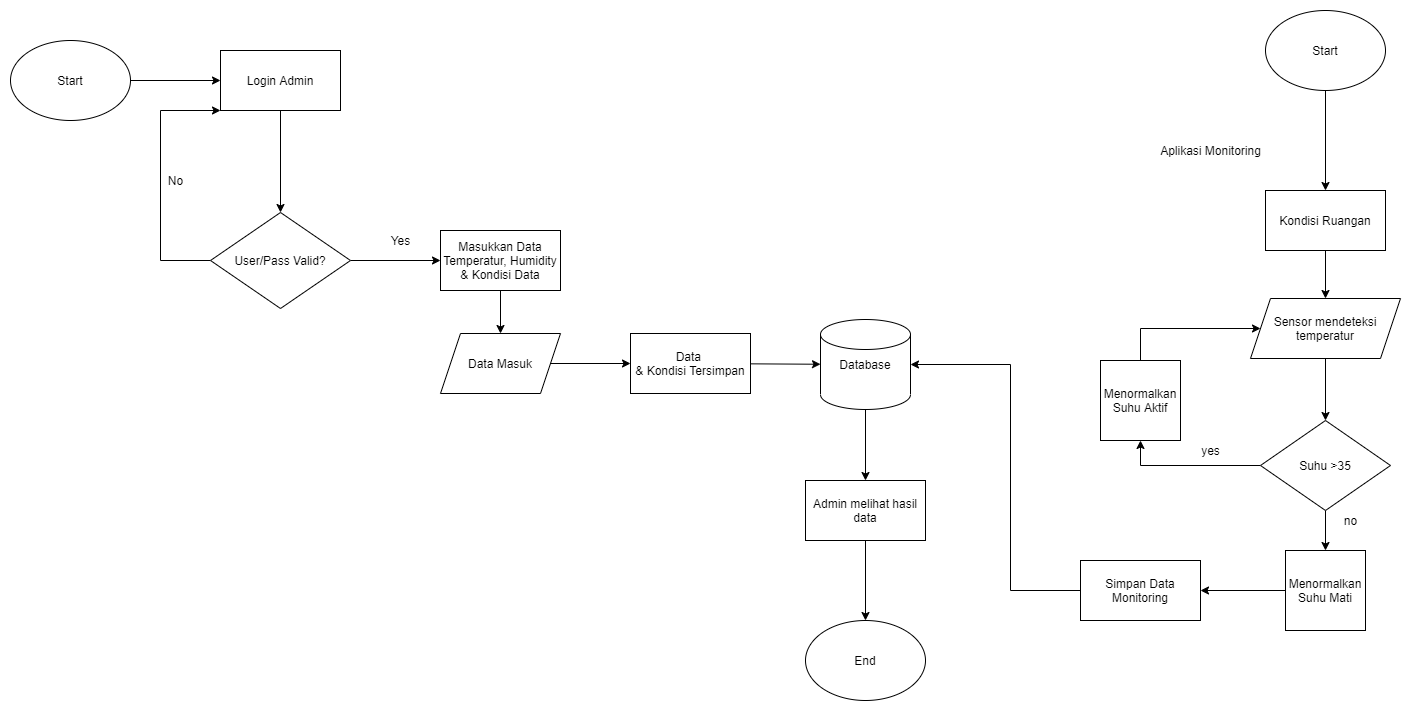

The diagram above was exported from draw.io. Its source (the exported page's mxGraphModel, read from the mxfile embedded in the PNG):
<mxGraphModel dx="2190" dy="600" grid="1" gridSize="10" guides="1" tooltips="1" connect="1" arrows="1" fold="1" page="1" pageScale="1" pageWidth="1169" pageHeight="827" math="0" shadow="0">
  <root>
    <mxCell id="UGdpqEfQkpxfO3y4kXX_-0" />
    <mxCell id="UGdpqEfQkpxfO3y4kXX_-1" parent="UGdpqEfQkpxfO3y4kXX_-0" />
    <mxCell id="UGdpqEfQkpxfO3y4kXX_-10" value="" style="edgeStyle=none;rounded=0;orthogonalLoop=1;jettySize=auto;html=1;" edge="1" parent="UGdpqEfQkpxfO3y4kXX_-1" source="UGdpqEfQkpxfO3y4kXX_-2" target="UGdpqEfQkpxfO3y4kXX_-3">
      <mxGeometry relative="1" as="geometry" />
    </mxCell>
    <mxCell id="UGdpqEfQkpxfO3y4kXX_-2" value="Start" style="ellipse;whiteSpace=wrap;html=1;" vertex="1" parent="UGdpqEfQkpxfO3y4kXX_-1">
      <mxGeometry x="-440" y="60" width="120" height="80" as="geometry" />
    </mxCell>
    <mxCell id="UGdpqEfQkpxfO3y4kXX_-11" value="" style="edgeStyle=none;rounded=0;orthogonalLoop=1;jettySize=auto;html=1;" edge="1" parent="UGdpqEfQkpxfO3y4kXX_-1" source="UGdpqEfQkpxfO3y4kXX_-3" target="UGdpqEfQkpxfO3y4kXX_-7">
      <mxGeometry relative="1" as="geometry" />
    </mxCell>
    <mxCell id="UGdpqEfQkpxfO3y4kXX_-3" value="Login Admin" style="rounded=0;whiteSpace=wrap;html=1;" vertex="1" parent="UGdpqEfQkpxfO3y4kXX_-1">
      <mxGeometry x="-230" y="70" width="120" height="60" as="geometry" />
    </mxCell>
    <mxCell id="UGdpqEfQkpxfO3y4kXX_-17" style="edgeStyle=none;rounded=0;orthogonalLoop=1;jettySize=auto;html=1;entryX=0;entryY=0.5;entryDx=0;entryDy=0;" edge="1" parent="UGdpqEfQkpxfO3y4kXX_-1" source="UGdpqEfQkpxfO3y4kXX_-5" target="UGdpqEfQkpxfO3y4kXX_-18">
      <mxGeometry relative="1" as="geometry" />
    </mxCell>
    <mxCell id="UGdpqEfQkpxfO3y4kXX_-5" value="Data Masuk" style="shape=parallelogram;perimeter=parallelogramPerimeter;whiteSpace=wrap;html=1;fixedSize=1;" vertex="1" parent="UGdpqEfQkpxfO3y4kXX_-1">
      <mxGeometry x="-10" y="353" width="120" height="60" as="geometry" />
    </mxCell>
    <mxCell id="UGdpqEfQkpxfO3y4kXX_-16" value="" style="edgeStyle=none;rounded=0;orthogonalLoop=1;jettySize=auto;html=1;" edge="1" parent="UGdpqEfQkpxfO3y4kXX_-1" source="UGdpqEfQkpxfO3y4kXX_-6" target="UGdpqEfQkpxfO3y4kXX_-5">
      <mxGeometry relative="1" as="geometry" />
    </mxCell>
    <mxCell id="UGdpqEfQkpxfO3y4kXX_-6" value="Masukkan Data Temperatur, Humidity &amp;amp; Kondisi Data" style="rounded=0;whiteSpace=wrap;html=1;" vertex="1" parent="UGdpqEfQkpxfO3y4kXX_-1">
      <mxGeometry x="-10" y="250" width="120" height="60" as="geometry" />
    </mxCell>
    <mxCell id="UGdpqEfQkpxfO3y4kXX_-13" value="" style="edgeStyle=none;rounded=0;orthogonalLoop=1;jettySize=auto;html=1;" edge="1" parent="UGdpqEfQkpxfO3y4kXX_-1" source="UGdpqEfQkpxfO3y4kXX_-7" target="UGdpqEfQkpxfO3y4kXX_-6">
      <mxGeometry relative="1" as="geometry" />
    </mxCell>
    <mxCell id="voc6iq9hWO-W4MsXLLBX-21" style="edgeStyle=none;rounded=0;orthogonalLoop=1;jettySize=auto;html=1;entryX=0;entryY=1;entryDx=0;entryDy=0;" edge="1" parent="UGdpqEfQkpxfO3y4kXX_-1" source="UGdpqEfQkpxfO3y4kXX_-7" target="UGdpqEfQkpxfO3y4kXX_-3">
      <mxGeometry relative="1" as="geometry">
        <mxPoint x="-280" y="160" as="targetPoint" />
        <Array as="points">
          <mxPoint x="-290" y="280" />
          <mxPoint x="-290" y="130" />
        </Array>
      </mxGeometry>
    </mxCell>
    <mxCell id="UGdpqEfQkpxfO3y4kXX_-7" value="User/Pass Valid?" style="rhombus;whiteSpace=wrap;html=1;" vertex="1" parent="UGdpqEfQkpxfO3y4kXX_-1">
      <mxGeometry x="-240" y="232" width="140" height="96" as="geometry" />
    </mxCell>
    <mxCell id="UGdpqEfQkpxfO3y4kXX_-21" value="" style="edgeStyle=none;rounded=0;orthogonalLoop=1;jettySize=auto;html=1;" edge="1" parent="UGdpqEfQkpxfO3y4kXX_-1" source="UGdpqEfQkpxfO3y4kXX_-8" target="UGdpqEfQkpxfO3y4kXX_-20">
      <mxGeometry relative="1" as="geometry" />
    </mxCell>
    <mxCell id="UGdpqEfQkpxfO3y4kXX_-8" value="Database" style="strokeWidth=1;html=1;shape=mxgraph.flowchart.database;whiteSpace=wrap;" vertex="1" parent="UGdpqEfQkpxfO3y4kXX_-1">
      <mxGeometry x="370" y="339" width="90" height="90" as="geometry" />
    </mxCell>
    <mxCell id="UGdpqEfQkpxfO3y4kXX_-9" value="End" style="ellipse;whiteSpace=wrap;html=1;strokeWidth=1;" vertex="1" parent="UGdpqEfQkpxfO3y4kXX_-1">
      <mxGeometry x="355" y="640" width="120" height="80" as="geometry" />
    </mxCell>
    <mxCell id="UGdpqEfQkpxfO3y4kXX_-14" value="No" style="text;html=1;align=center;verticalAlign=middle;resizable=0;points=[];autosize=1;strokeColor=none;fillColor=none;" vertex="1" parent="UGdpqEfQkpxfO3y4kXX_-1">
      <mxGeometry x="-290" y="190" width="30" height="20" as="geometry" />
    </mxCell>
    <mxCell id="UGdpqEfQkpxfO3y4kXX_-15" value="Yes" style="text;html=1;align=center;verticalAlign=middle;resizable=0;points=[];autosize=1;strokeColor=none;fillColor=none;" vertex="1" parent="UGdpqEfQkpxfO3y4kXX_-1">
      <mxGeometry x="-70" y="250" width="40" height="20" as="geometry" />
    </mxCell>
    <mxCell id="UGdpqEfQkpxfO3y4kXX_-19" value="" style="edgeStyle=none;rounded=0;orthogonalLoop=1;jettySize=auto;html=1;" edge="1" parent="UGdpqEfQkpxfO3y4kXX_-1" source="UGdpqEfQkpxfO3y4kXX_-18" target="UGdpqEfQkpxfO3y4kXX_-8">
      <mxGeometry relative="1" as="geometry" />
    </mxCell>
    <mxCell id="UGdpqEfQkpxfO3y4kXX_-18" value="Data&amp;nbsp;&lt;br&gt;&amp;amp; Kondisi Tersimpan" style="rounded=0;whiteSpace=wrap;html=1;strokeWidth=1;" vertex="1" parent="UGdpqEfQkpxfO3y4kXX_-1">
      <mxGeometry x="180" y="353" width="120" height="60" as="geometry" />
    </mxCell>
    <mxCell id="UGdpqEfQkpxfO3y4kXX_-22" value="" style="edgeStyle=none;rounded=0;orthogonalLoop=1;jettySize=auto;html=1;" edge="1" parent="UGdpqEfQkpxfO3y4kXX_-1" source="UGdpqEfQkpxfO3y4kXX_-20" target="UGdpqEfQkpxfO3y4kXX_-9">
      <mxGeometry relative="1" as="geometry" />
    </mxCell>
    <mxCell id="UGdpqEfQkpxfO3y4kXX_-20" value="Admin melihat hasil data" style="rounded=0;whiteSpace=wrap;html=1;strokeWidth=1;" vertex="1" parent="UGdpqEfQkpxfO3y4kXX_-1">
      <mxGeometry x="355" y="500" width="120" height="60" as="geometry" />
    </mxCell>
    <mxCell id="voc6iq9hWO-W4MsXLLBX-0" value="" style="edgeStyle=none;rounded=0;orthogonalLoop=1;jettySize=auto;html=1;" edge="1" parent="UGdpqEfQkpxfO3y4kXX_-1" source="UGdpqEfQkpxfO3y4kXX_-23" target="UGdpqEfQkpxfO3y4kXX_-24">
      <mxGeometry relative="1" as="geometry" />
    </mxCell>
    <mxCell id="UGdpqEfQkpxfO3y4kXX_-23" value="Start" style="ellipse;whiteSpace=wrap;html=1;strokeWidth=1;" vertex="1" parent="UGdpqEfQkpxfO3y4kXX_-1">
      <mxGeometry x="815" y="30" width="120" height="80" as="geometry" />
    </mxCell>
    <mxCell id="voc6iq9hWO-W4MsXLLBX-2" value="" style="edgeStyle=none;rounded=0;orthogonalLoop=1;jettySize=auto;html=1;" edge="1" parent="UGdpqEfQkpxfO3y4kXX_-1" source="UGdpqEfQkpxfO3y4kXX_-24" target="voc6iq9hWO-W4MsXLLBX-1">
      <mxGeometry relative="1" as="geometry" />
    </mxCell>
    <mxCell id="UGdpqEfQkpxfO3y4kXX_-24" value="Kondisi Ruangan" style="rounded=0;whiteSpace=wrap;html=1;strokeWidth=1;" vertex="1" parent="UGdpqEfQkpxfO3y4kXX_-1">
      <mxGeometry x="815" y="210" width="120" height="60" as="geometry" />
    </mxCell>
    <mxCell id="voc6iq9hWO-W4MsXLLBX-5" value="" style="edgeStyle=none;rounded=0;orthogonalLoop=1;jettySize=auto;html=1;" edge="1" parent="UGdpqEfQkpxfO3y4kXX_-1" source="voc6iq9hWO-W4MsXLLBX-1" target="voc6iq9hWO-W4MsXLLBX-3">
      <mxGeometry relative="1" as="geometry" />
    </mxCell>
    <mxCell id="voc6iq9hWO-W4MsXLLBX-1" value="Sensor mendeteksi temperatur" style="shape=parallelogram;perimeter=parallelogramPerimeter;whiteSpace=wrap;html=1;fixedSize=1;strokeWidth=1;" vertex="1" parent="UGdpqEfQkpxfO3y4kXX_-1">
      <mxGeometry x="800" y="318" width="150" height="60" as="geometry" />
    </mxCell>
    <mxCell id="voc6iq9hWO-W4MsXLLBX-13" value="" style="edgeStyle=none;rounded=0;orthogonalLoop=1;jettySize=auto;html=1;" edge="1" parent="UGdpqEfQkpxfO3y4kXX_-1" source="voc6iq9hWO-W4MsXLLBX-3" target="voc6iq9hWO-W4MsXLLBX-12">
      <mxGeometry relative="1" as="geometry" />
    </mxCell>
    <mxCell id="voc6iq9hWO-W4MsXLLBX-18" style="edgeStyle=none;rounded=0;orthogonalLoop=1;jettySize=auto;html=1;exitX=0;exitY=0.5;exitDx=0;exitDy=0;entryX=0.5;entryY=1;entryDx=0;entryDy=0;" edge="1" parent="UGdpqEfQkpxfO3y4kXX_-1" source="voc6iq9hWO-W4MsXLLBX-3" target="voc6iq9hWO-W4MsXLLBX-7">
      <mxGeometry relative="1" as="geometry">
        <Array as="points">
          <mxPoint x="690" y="485" />
        </Array>
      </mxGeometry>
    </mxCell>
    <mxCell id="voc6iq9hWO-W4MsXLLBX-3" value="Suhu &amp;gt;35" style="rhombus;whiteSpace=wrap;html=1;strokeWidth=1;" vertex="1" parent="UGdpqEfQkpxfO3y4kXX_-1">
      <mxGeometry x="810" y="440" width="130" height="90" as="geometry" />
    </mxCell>
    <mxCell id="voc6iq9hWO-W4MsXLLBX-19" style="edgeStyle=none;rounded=0;orthogonalLoop=1;jettySize=auto;html=1;entryX=0;entryY=0.5;entryDx=0;entryDy=0;" edge="1" parent="UGdpqEfQkpxfO3y4kXX_-1" source="voc6iq9hWO-W4MsXLLBX-7" target="voc6iq9hWO-W4MsXLLBX-1">
      <mxGeometry relative="1" as="geometry">
        <Array as="points">
          <mxPoint x="690" y="348" />
        </Array>
      </mxGeometry>
    </mxCell>
    <mxCell id="voc6iq9hWO-W4MsXLLBX-7" value="Menormalkan Suhu Aktif" style="whiteSpace=wrap;html=1;aspect=fixed;strokeWidth=1;" vertex="1" parent="UGdpqEfQkpxfO3y4kXX_-1">
      <mxGeometry x="650" y="380" width="80" height="80" as="geometry" />
    </mxCell>
    <mxCell id="voc6iq9hWO-W4MsXLLBX-10" value="yes" style="text;html=1;align=center;verticalAlign=middle;resizable=0;points=[];autosize=1;strokeColor=none;fillColor=none;" vertex="1" parent="UGdpqEfQkpxfO3y4kXX_-1">
      <mxGeometry x="745" y="460" width="30" height="20" as="geometry" />
    </mxCell>
    <mxCell id="voc6iq9hWO-W4MsXLLBX-16" style="edgeStyle=none;rounded=0;orthogonalLoop=1;jettySize=auto;html=1;entryX=1;entryY=0.5;entryDx=0;entryDy=0;entryPerimeter=0;" edge="1" parent="UGdpqEfQkpxfO3y4kXX_-1" source="voc6iq9hWO-W4MsXLLBX-11" target="UGdpqEfQkpxfO3y4kXX_-8">
      <mxGeometry relative="1" as="geometry">
        <Array as="points">
          <mxPoint x="560" y="610" />
          <mxPoint x="560" y="384" />
        </Array>
      </mxGeometry>
    </mxCell>
    <mxCell id="voc6iq9hWO-W4MsXLLBX-11" value="Simpan Data Monitoring" style="rounded=0;whiteSpace=wrap;html=1;strokeWidth=1;" vertex="1" parent="UGdpqEfQkpxfO3y4kXX_-1">
      <mxGeometry x="630" y="580" width="120" height="60" as="geometry" />
    </mxCell>
    <mxCell id="voc6iq9hWO-W4MsXLLBX-15" value="" style="edgeStyle=none;rounded=0;orthogonalLoop=1;jettySize=auto;html=1;" edge="1" parent="UGdpqEfQkpxfO3y4kXX_-1" source="voc6iq9hWO-W4MsXLLBX-12" target="voc6iq9hWO-W4MsXLLBX-11">
      <mxGeometry relative="1" as="geometry" />
    </mxCell>
    <mxCell id="voc6iq9hWO-W4MsXLLBX-12" value="Menormalkan Suhu Mati" style="whiteSpace=wrap;html=1;aspect=fixed;strokeWidth=1;" vertex="1" parent="UGdpqEfQkpxfO3y4kXX_-1">
      <mxGeometry x="835" y="570" width="80" height="80" as="geometry" />
    </mxCell>
    <mxCell id="voc6iq9hWO-W4MsXLLBX-14" value="no" style="text;html=1;align=center;verticalAlign=middle;resizable=0;points=[];autosize=1;strokeColor=none;fillColor=none;" vertex="1" parent="UGdpqEfQkpxfO3y4kXX_-1">
      <mxGeometry x="885" y="530" width="30" height="20" as="geometry" />
    </mxCell>
    <mxCell id="voc6iq9hWO-W4MsXLLBX-17" value="Aplikasi Monitoring" style="text;html=1;align=center;verticalAlign=middle;resizable=0;points=[];autosize=1;strokeColor=none;fillColor=none;" vertex="1" parent="UGdpqEfQkpxfO3y4kXX_-1">
      <mxGeometry x="700" y="160" width="120" height="20" as="geometry" />
    </mxCell>
  </root>
</mxGraphModel>